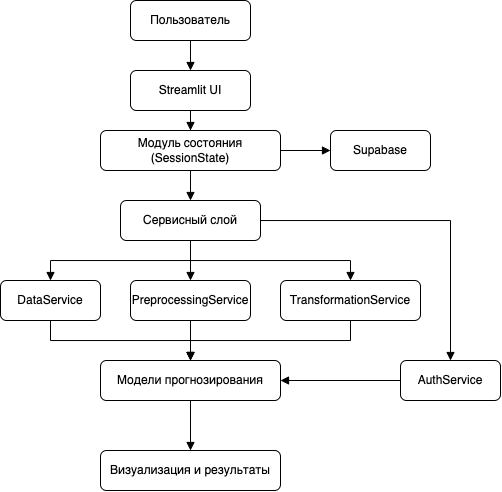

The diagram above was exported from draw.io. Its source (the exported page's mxGraphModel, read from the mxfile embedded in the PNG):
<mxGraphModel dx="864" dy="485" grid="1" gridSize="10" guides="1" tooltips="1" connect="1" arrows="1" fold="1" page="1" pageScale="1" pageWidth="827" pageHeight="1169" math="0" shadow="0">
  <root>
    <mxCell id="0" />
    <mxCell id="1" parent="0" />
    <mxCell id="2" value="Пользователь" style="rounded=1;whiteSpace=wrap;html=1;" parent="1" vertex="1">
      <mxGeometry x="320" width="120" height="40" as="geometry" />
    </mxCell>
    <mxCell id="3" value="Streamlit UI" style="rounded=1;whiteSpace=wrap;html=1;" parent="1" vertex="1">
      <mxGeometry x="320" y="70" width="120" height="40" as="geometry" />
    </mxCell>
    <mxCell id="4" value="Модуль состояния (SessionState)" style="rounded=1;whiteSpace=wrap;html=1;" parent="1" vertex="1">
      <mxGeometry x="290" y="130" width="180" height="40" as="geometry" />
    </mxCell>
    <mxCell id="5" value="Supabase" style="rounded=1;whiteSpace=wrap;html=1;" parent="1" vertex="1">
      <mxGeometry x="520" y="130" width="100" height="40" as="geometry" />
    </mxCell>
    <mxCell id="6" value="Сервисный слой" style="rounded=1;whiteSpace=wrap;html=1;" parent="1" vertex="1">
      <mxGeometry x="310" y="200" width="140" height="40" as="geometry" />
    </mxCell>
    <mxCell id="7" value="DataService" style="rounded=1;whiteSpace=wrap;html=1;" parent="1" vertex="1">
      <mxGeometry x="190" y="280" width="100" height="40" as="geometry" />
    </mxCell>
    <mxCell id="8" value="PreprocessingService" style="rounded=1;whiteSpace=wrap;html=1;" parent="1" vertex="1">
      <mxGeometry x="320" y="280" width="120" height="40" as="geometry" />
    </mxCell>
    <mxCell id="9" value="TransformationService" style="rounded=1;whiteSpace=wrap;html=1;" parent="1" vertex="1">
      <mxGeometry x="470" y="280" width="140" height="40" as="geometry" />
    </mxCell>
    <mxCell id="10" value="AuthService" style="rounded=1;whiteSpace=wrap;html=1;" parent="1" vertex="1">
      <mxGeometry x="590" y="360" width="100" height="40" as="geometry" />
    </mxCell>
    <mxCell id="11" value="Модели прогнозирования" style="rounded=1;whiteSpace=wrap;html=1;" parent="1" vertex="1">
      <mxGeometry x="290" y="360" width="180" height="40" as="geometry" />
    </mxCell>
    <mxCell id="12" value="Визуализация и результаты" style="rounded=1;whiteSpace=wrap;html=1;" parent="1" vertex="1">
      <mxGeometry x="290" y="450" width="180" height="40" as="geometry" />
    </mxCell>
    <mxCell id="13" style="edgeStyle=orthogonalEdgeStyle;rounded=0;orthogonalLoop=1;jettySize=auto;html=1;endArrow=block;endFill=1;" parent="1" source="2" target="3" edge="1">
      <mxGeometry relative="1" as="geometry" />
    </mxCell>
    <mxCell id="14" style="edgeStyle=orthogonalEdgeStyle;rounded=0;orthogonalLoop=1;jettySize=auto;html=1;endArrow=block;endFill=1;" parent="1" source="3" target="4" edge="1">
      <mxGeometry relative="1" as="geometry" />
    </mxCell>
    <mxCell id="15" style="edgeStyle=orthogonalEdgeStyle;rounded=0;orthogonalLoop=1;jettySize=auto;html=1;endArrow=block;endFill=1;" parent="1" source="4" target="5" edge="1">
      <mxGeometry relative="1" as="geometry" />
    </mxCell>
    <mxCell id="16" style="edgeStyle=orthogonalEdgeStyle;rounded=0;orthogonalLoop=1;jettySize=auto;html=1;endArrow=block;endFill=1;" parent="1" source="4" target="6" edge="1">
      <mxGeometry relative="1" as="geometry" />
    </mxCell>
    <mxCell id="17" style="edgeStyle=orthogonalEdgeStyle;rounded=0;orthogonalLoop=1;jettySize=auto;html=1;endArrow=block;endFill=1;exitX=0.5;exitY=1;exitDx=0;exitDy=0;" parent="1" source="6" target="7" edge="1">
      <mxGeometry relative="1" as="geometry" />
    </mxCell>
    <mxCell id="18" style="edgeStyle=orthogonalEdgeStyle;rounded=0;orthogonalLoop=1;jettySize=auto;html=1;endArrow=block;endFill=1;" parent="1" source="6" target="8" edge="1">
      <mxGeometry relative="1" as="geometry" />
    </mxCell>
    <mxCell id="19" style="edgeStyle=orthogonalEdgeStyle;rounded=0;orthogonalLoop=1;jettySize=auto;html=1;endArrow=block;endFill=1;" parent="1" source="6" target="9" edge="1">
      <mxGeometry relative="1" as="geometry">
        <Array as="points">
          <mxPoint x="380" y="260" />
          <mxPoint x="540" y="260" />
        </Array>
      </mxGeometry>
    </mxCell>
    <mxCell id="20" style="edgeStyle=orthogonalEdgeStyle;rounded=0;orthogonalLoop=1;jettySize=auto;html=1;endArrow=block;endFill=1;" parent="1" source="6" target="10" edge="1">
      <mxGeometry relative="1" as="geometry" />
    </mxCell>
    <mxCell id="21" style="edgeStyle=orthogonalEdgeStyle;rounded=0;orthogonalLoop=1;jettySize=auto;html=1;endArrow=block;endFill=1;" parent="1" source="7" target="11" edge="1">
      <mxGeometry relative="1" as="geometry">
        <Array as="points">
          <mxPoint x="240" y="340" />
          <mxPoint x="380" y="340" />
        </Array>
      </mxGeometry>
    </mxCell>
    <mxCell id="22" style="edgeStyle=orthogonalEdgeStyle;rounded=0;orthogonalLoop=1;jettySize=auto;html=1;endArrow=block;endFill=1;" parent="1" source="8" target="11" edge="1">
      <mxGeometry relative="1" as="geometry" />
    </mxCell>
    <mxCell id="23" style="edgeStyle=orthogonalEdgeStyle;rounded=0;orthogonalLoop=1;jettySize=auto;html=1;endArrow=block;endFill=1;exitX=0.5;exitY=1;exitDx=0;exitDy=0;" parent="1" source="9" target="11" edge="1">
      <mxGeometry relative="1" as="geometry">
        <Array as="points">
          <mxPoint x="540" y="340" />
          <mxPoint x="380" y="340" />
        </Array>
      </mxGeometry>
    </mxCell>
    <mxCell id="24" style="edgeStyle=orthogonalEdgeStyle;rounded=0;orthogonalLoop=1;jettySize=auto;html=1;endArrow=block;endFill=1;" parent="1" source="10" target="11" edge="1">
      <mxGeometry relative="1" as="geometry" />
    </mxCell>
    <mxCell id="25" style="edgeStyle=orthogonalEdgeStyle;rounded=0;orthogonalLoop=1;jettySize=auto;html=1;endArrow=block;endFill=1;" parent="1" source="11" target="12" edge="1">
      <mxGeometry relative="1" as="geometry" />
    </mxCell>
  </root>
</mxGraphModel>